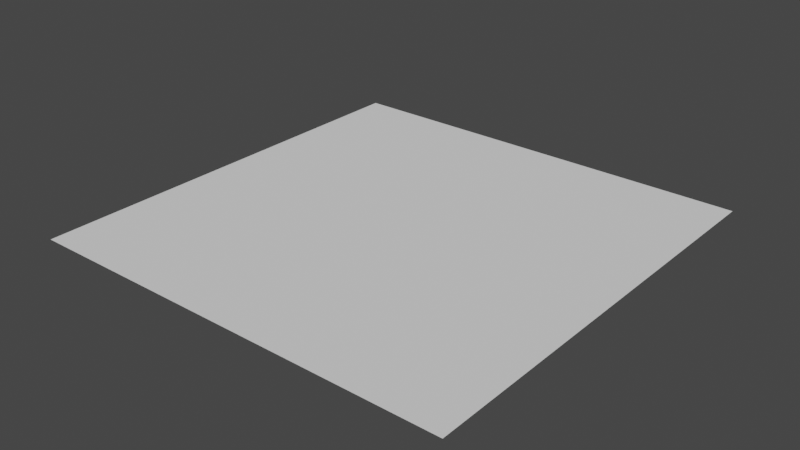 # Source: plane.blend  (saved by Blender 2.91.10; exported with 4.5.12 LTS)
import bpy
from mathutils import Matrix  # noqa: F401  (used for matrix-valued properties, if any)

bpy.ops.wm.read_factory_settings(use_empty=True)
scene = bpy.context.scene
scene.name = 'Scene'

# ---- collections
col_collection = bpy.data.collections.new('Collection'); scene.collection.children.link(col_collection)

# ---- world
world_world = bpy.data.worlds.new('World'); scene.world = world_world
world_world.use_nodes = True; world_world.node_tree.nodes.clear()
_N = world_world.node_tree.nodes; _L = world_world.node_tree.links
n0 = _N.new('ShaderNodeOutputWorld'); n0.name = 'World Output'; n0.location = (300, 300)
n1 = _N.new('ShaderNodeBackground'); n1.name = 'Background'; n1.location = (10, 300)
n1.inputs[0].default_value = (0.05088, 0.05088, 0.05088, 1.0)
_L.new(n1.outputs[0], n0.inputs[0])
n0.is_active_output = True
world_world.color = (0.05088, 0.05088, 0.05088)
world_world.use_sun_shadow = False
world_world.sun_shadow_jitter_overblur = 0.0

# ---- meshes
me_plane = bpy.data.meshes.new('Plane')
me_plane.from_pydata([(-1.0, -1.0, 0.0), (1.0, -1.0, 0.0), (-1.0, 1.0, 0.0), (1.0, 1.0, 0.0)], [], [(0, 1, 3, 2)])
_uv = me_plane.uv_layers.new(name='UVMap')
_uv.uv.foreach_set('vector', [0.0, 0.0, 1.0, 0.0, 1.0, 1.0, 0.0, 1.0])
me_plane.use_remesh_fix_poles = True
me_plane.use_remesh_preserve_attributes = False
me_plane.use_mirror_vertex_groups = False
me_plane.update()

# ---- objects
ob_plane = bpy.data.objects.new('Plane', me_plane)

# ---- transforms, parenting, visibility, modifiers, constraints
ob_plane.location = (0.0, 0.0, 0.0)
ob_plane.lineart.crease_threshold = 0.0

# ---- collection membership
col_collection.objects.link(ob_plane)

# ---- scene / render settings (as saved in the file)
scene.frame_start = 1; scene.frame_end = 250; scene.frame_set(1)
scene.render.engine = 'BLENDER_EEVEE_NEXT'
scene.cycles.use_denoising = False
scene.cycles.samples = 128
scene.cycles.sampling_pattern = 'TABULATED_SOBOL'
scene.cycles.use_adaptive_sampling = False
scene.cycles.use_light_tree = False
scene.view_settings.view_transform = 'Filmic'
bpy.context.view_layer.update()

# ---- added for rendering (the .blend has no active camera and no usable light): camera, sun
cam_auto = bpy.data.cameras.new('AutoCamera')
cam_auto.lens = 50.0
cam_auto.sensor_width = 36.0
cam_auto.clip_end = 1000.0
ob_auto_camera = bpy.data.objects.new('AutoCamera', cam_auto)
scene.collection.objects.link(ob_auto_camera)
ob_auto_camera.location = (2.61693, -3.14032, 2.09354)
ob_auto_camera.rotation_euler = (1.09748, -7.21219e-08, 0.694738)
scene.camera = ob_auto_camera
light_auto_sun = bpy.data.lights.new('AutoSun', 'SUN')
light_auto_sun.energy = 3.0
light_auto_sun.angle = 0.0523599
ob_auto_sun = bpy.data.objects.new('AutoSun', light_auto_sun)
scene.collection.objects.link(ob_auto_sun)
ob_auto_sun.rotation_euler = (0.872665, 0.174533, 0.523599)
bpy.context.view_layer.update()
